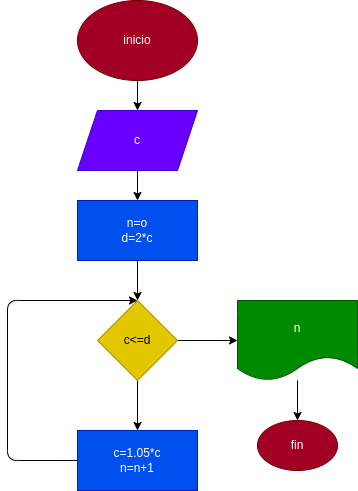

The diagram above was exported from draw.io. Its source (the exported page's mxGraphModel, read from the mxfile embedded in the PNG):
<mxGraphModel dx="662" dy="415" grid="1" gridSize="10" guides="1" tooltips="1" connect="1" arrows="1" fold="1" page="1" pageScale="1" pageWidth="1200" pageHeight="1600" math="0" shadow="0">
  <root>
    <mxCell id="0" />
    <mxCell id="1" parent="0" />
    <mxCell id="4" value="" style="edgeStyle=none;html=1;" edge="1" parent="1" source="2" target="3">
      <mxGeometry relative="1" as="geometry" />
    </mxCell>
    <mxCell id="2" value="inicio" style="ellipse;whiteSpace=wrap;html=1;fillColor=#a20025;fontColor=#ffffff;strokeColor=#6F0000;" vertex="1" parent="1">
      <mxGeometry x="270" y="30" width="120" height="80" as="geometry" />
    </mxCell>
    <mxCell id="8" value="" style="edgeStyle=none;html=1;" edge="1" parent="1" source="3" target="7">
      <mxGeometry relative="1" as="geometry" />
    </mxCell>
    <mxCell id="3" value="c" style="shape=parallelogram;perimeter=parallelogramPerimeter;whiteSpace=wrap;html=1;fixedSize=1;fillColor=#6a00ff;fontColor=#ffffff;strokeColor=#3700CC;" vertex="1" parent="1">
      <mxGeometry x="270" y="140" width="120" height="60" as="geometry" />
    </mxCell>
    <mxCell id="10" value="" style="edgeStyle=none;html=1;" edge="1" parent="1" source="7" target="9">
      <mxGeometry relative="1" as="geometry" />
    </mxCell>
    <mxCell id="7" value="n=o&lt;br&gt;d=2*c" style="whiteSpace=wrap;html=1;fillColor=#0050ef;fontColor=#ffffff;strokeColor=#001DBC;" vertex="1" parent="1">
      <mxGeometry x="270" y="230" width="120" height="60" as="geometry" />
    </mxCell>
    <mxCell id="12" value="" style="edgeStyle=none;html=1;" edge="1" parent="1" source="9" target="11">
      <mxGeometry relative="1" as="geometry" />
    </mxCell>
    <mxCell id="15" value="" style="edgeStyle=none;html=1;" edge="1" parent="1" source="9" target="14">
      <mxGeometry relative="1" as="geometry" />
    </mxCell>
    <mxCell id="9" value="c&amp;lt;=d" style="rhombus;whiteSpace=wrap;html=1;fillColor=#e3c800;fontColor=#000000;strokeColor=#B09500;" vertex="1" parent="1">
      <mxGeometry x="290" y="330" width="80" height="80" as="geometry" />
    </mxCell>
    <mxCell id="13" style="edgeStyle=none;html=1;entryX=0.5;entryY=0;entryDx=0;entryDy=0;" edge="1" parent="1" source="11" target="9">
      <mxGeometry relative="1" as="geometry">
        <mxPoint x="200" y="270" as="targetPoint" />
        <Array as="points">
          <mxPoint x="200" y="490" />
          <mxPoint x="200" y="330" />
        </Array>
      </mxGeometry>
    </mxCell>
    <mxCell id="11" value="c=1.05*c&lt;br&gt;n=n+1" style="whiteSpace=wrap;html=1;fillColor=#0050ef;fontColor=#ffffff;strokeColor=#001DBC;" vertex="1" parent="1">
      <mxGeometry x="270" y="460" width="120" height="60" as="geometry" />
    </mxCell>
    <mxCell id="17" value="" style="edgeStyle=none;html=1;" edge="1" parent="1" source="14" target="16">
      <mxGeometry relative="1" as="geometry" />
    </mxCell>
    <mxCell id="14" value="n" style="shape=document;whiteSpace=wrap;html=1;boundedLbl=1;fillColor=#008a00;fontColor=#ffffff;strokeColor=#005700;" vertex="1" parent="1">
      <mxGeometry x="430" y="330" width="120" height="80" as="geometry" />
    </mxCell>
    <mxCell id="16" value="fin" style="ellipse;whiteSpace=wrap;html=1;fillColor=#a20025;fontColor=#ffffff;strokeColor=#6F0000;" vertex="1" parent="1">
      <mxGeometry x="450" y="450" width="80" height="50" as="geometry" />
    </mxCell>
  </root>
</mxGraphModel>